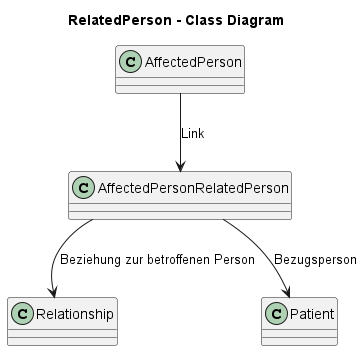

The diagram above was rendered by PlantUML. Its source (embedded in the PNG):
@startuml

title RelatedPerson - Class Diagram

class AffectedPerson{
}
class Relationship{
}
class AffectedPersonRelatedPerson {
}
class Patient {
}
class Relationship{
}

AffectedPerson --> AffectedPersonRelatedPerson: Link

AffectedPersonRelatedPerson --> Patient: Bezugsperson
AffectedPersonRelatedPerson --> Relationship: Beziehung zur betroffenen Person

@enduml